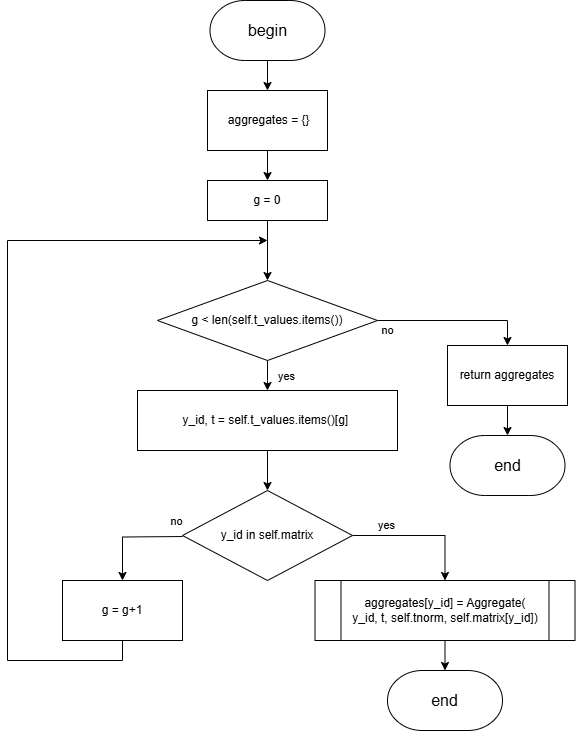

The diagram above was exported from draw.io. Its source (the exported page's mxGraphModel, read from the mxfile embedded in the PNG):
<mxGraphModel dx="2068" dy="1201" grid="1" gridSize="10" guides="1" tooltips="1" connect="1" arrows="1" fold="1" page="1" pageScale="1" pageWidth="827" pageHeight="1169" math="0" shadow="0">
  <root>
    <mxCell id="0" />
    <mxCell id="1" parent="0" />
    <mxCell id="fn6y77TG9WT0lmJWBz-H-1" style="edgeStyle=orthogonalEdgeStyle;rounded=0;orthogonalLoop=1;jettySize=auto;html=1;exitX=1;exitY=0.5;exitDx=0;exitDy=0;" parent="1" source="fn6y77TG9WT0lmJWBz-H-4" target="mQHpwXC2MJFAdaUqda5t-1" edge="1">
      <mxGeometry relative="1" as="geometry">
        <mxPoint x="572.5" y="590" as="targetPoint" />
      </mxGeometry>
    </mxCell>
    <mxCell id="fn6y77TG9WT0lmJWBz-H-2" value="yes" style="edgeLabel;html=1;align=center;verticalAlign=middle;resizable=0;points=[];" parent="fn6y77TG9WT0lmJWBz-H-1" connectable="0" vertex="1">
      <mxGeometry x="0.019" y="1" relative="1" as="geometry">
        <mxPoint x="-37" y="-10" as="offset" />
      </mxGeometry>
    </mxCell>
    <mxCell id="W2nY1-7p2pBsPDFF-UeM-5" value="no" style="edgeStyle=orthogonalEdgeStyle;rounded=0;orthogonalLoop=1;jettySize=auto;html=1;entryX=0.5;entryY=0;entryDx=0;entryDy=0;" parent="1" target="fn6y77TG9WT0lmJWBz-H-14" edge="1">
      <mxGeometry x="-0.8796" y="-15" relative="1" as="geometry">
        <mxPoint as="offset" />
        <mxPoint x="315.0539682539686" y="556.0285714285715" as="sourcePoint" />
        <mxPoint x="150" y="471" as="targetPoint" />
      </mxGeometry>
    </mxCell>
    <mxCell id="fn6y77TG9WT0lmJWBz-H-4" value="y_id in self.matrix" style="rhombus;whiteSpace=wrap;html=1;" parent="1" vertex="1">
      <mxGeometry x="315" y="510" width="170" height="90" as="geometry" />
    </mxCell>
    <mxCell id="fn6y77TG9WT0lmJWBz-H-6" value="no" style="edgeStyle=orthogonalEdgeStyle;rounded=0;orthogonalLoop=1;jettySize=auto;html=1;entryX=0.5;entryY=0;entryDx=0;entryDy=0;" parent="1" source="fn6y77TG9WT0lmJWBz-H-9" target="fn6y77TG9WT0lmJWBz-H-11" edge="1">
      <mxGeometry x="-0.871" y="-10" relative="1" as="geometry">
        <mxPoint as="offset" />
      </mxGeometry>
    </mxCell>
    <mxCell id="fn6y77TG9WT0lmJWBz-H-7" style="edgeStyle=orthogonalEdgeStyle;rounded=0;orthogonalLoop=1;jettySize=auto;html=1;" parent="1" source="fn6y77TG9WT0lmJWBz-H-9" edge="1">
      <mxGeometry relative="1" as="geometry">
        <mxPoint x="400" y="410" as="targetPoint" />
      </mxGeometry>
    </mxCell>
    <mxCell id="fn6y77TG9WT0lmJWBz-H-8" value="yes" style="edgeLabel;html=1;align=center;verticalAlign=middle;resizable=0;points=[];" parent="fn6y77TG9WT0lmJWBz-H-7" connectable="0" vertex="1">
      <mxGeometry x="-0.0444" y="2" relative="1" as="geometry">
        <mxPoint x="16" as="offset" />
      </mxGeometry>
    </mxCell>
    <mxCell id="fn6y77TG9WT0lmJWBz-H-9" value="g &amp;lt; len(self.t_values.items())" style="rhombus;whiteSpace=wrap;html=1;" parent="1" vertex="1">
      <mxGeometry x="290" y="300" width="220" height="80" as="geometry" />
    </mxCell>
    <mxCell id="7UxJ7mCMc4m3wrR0Gu3s-1" style="edgeStyle=orthogonalEdgeStyle;rounded=0;orthogonalLoop=1;jettySize=auto;html=1;" parent="1" source="fn6y77TG9WT0lmJWBz-H-11" target="fn6y77TG9WT0lmJWBz-H-16" edge="1">
      <mxGeometry relative="1" as="geometry" />
    </mxCell>
    <mxCell id="fn6y77TG9WT0lmJWBz-H-11" value="return aggregates" style="rounded=0;whiteSpace=wrap;html=1;" parent="1" vertex="1">
      <mxGeometry x="580" y="365" width="120" height="60" as="geometry" />
    </mxCell>
    <mxCell id="fn6y77TG9WT0lmJWBz-H-12" value="&lt;font style=&quot;font-size: 16px;&quot;&gt;begin&lt;/font&gt;" style="strokeWidth=1;html=1;shape=mxgraph.flowchart.terminator;whiteSpace=wrap;" parent="1" vertex="1">
      <mxGeometry x="342.5" y="20" width="115" height="60" as="geometry" />
    </mxCell>
    <mxCell id="fn6y77TG9WT0lmJWBz-H-13" value="" style="endArrow=classic;html=1;rounded=0;exitX=0.5;exitY=1;exitDx=0;exitDy=0;exitPerimeter=0;entryX=0.5;entryY=0;entryDx=0;entryDy=0;" parent="1" source="fn6y77TG9WT0lmJWBz-H-12" target="fn6y77TG9WT0lmJWBz-H-22" edge="1">
      <mxGeometry width="50" height="50" relative="1" as="geometry">
        <mxPoint x="620" y="160" as="sourcePoint" />
        <mxPoint x="400" y="120" as="targetPoint" />
      </mxGeometry>
    </mxCell>
    <mxCell id="z9Oji8lS1LGnqnirCdpD-4" style="edgeStyle=orthogonalEdgeStyle;rounded=0;orthogonalLoop=1;jettySize=auto;html=1;exitX=0.5;exitY=1;exitDx=0;exitDy=0;" parent="1" source="fn6y77TG9WT0lmJWBz-H-14" edge="1">
      <mxGeometry relative="1" as="geometry">
        <mxPoint x="400" y="260" as="targetPoint" />
        <Array as="points">
          <mxPoint x="255" y="680" />
          <mxPoint x="140" y="680" />
          <mxPoint x="140" y="260" />
        </Array>
      </mxGeometry>
    </mxCell>
    <mxCell id="fn6y77TG9WT0lmJWBz-H-14" value="g = g+1" style="rounded=0;whiteSpace=wrap;html=1;" parent="1" vertex="1">
      <mxGeometry x="195" y="600" width="120" height="60" as="geometry" />
    </mxCell>
    <mxCell id="fn6y77TG9WT0lmJWBz-H-16" value="&lt;font style=&quot;font-size: 16px;&quot;&gt;end&lt;/font&gt;" style="strokeWidth=1;html=1;shape=mxgraph.flowchart.terminator;whiteSpace=wrap;" parent="1" vertex="1">
      <mxGeometry x="582.5" y="455" width="115" height="60" as="geometry" />
    </mxCell>
    <mxCell id="fn6y77TG9WT0lmJWBz-H-17" style="edgeStyle=orthogonalEdgeStyle;rounded=0;orthogonalLoop=1;jettySize=auto;html=1;entryX=0.5;entryY=0;entryDx=0;entryDy=0;" parent="1" source="fn6y77TG9WT0lmJWBz-H-18" target="fn6y77TG9WT0lmJWBz-H-4" edge="1">
      <mxGeometry relative="1" as="geometry" />
    </mxCell>
    <mxCell id="fn6y77TG9WT0lmJWBz-H-18" value="y_id, t = self.t_values.items()[g]&amp;nbsp;" style="rounded=0;whiteSpace=wrap;html=1;" parent="1" vertex="1">
      <mxGeometry x="270" y="410" width="260" height="60" as="geometry" />
    </mxCell>
    <mxCell id="fn6y77TG9WT0lmJWBz-H-19" value="&lt;font style=&quot;font-size: 16px;&quot;&gt;end&lt;/font&gt;" style="strokeWidth=1;html=1;shape=mxgraph.flowchart.terminator;whiteSpace=wrap;" parent="1" vertex="1">
      <mxGeometry x="520" y="690" width="115" height="60" as="geometry" />
    </mxCell>
    <mxCell id="fn6y77TG9WT0lmJWBz-H-20" style="edgeStyle=orthogonalEdgeStyle;rounded=0;orthogonalLoop=1;jettySize=auto;html=1;entryX=0.5;entryY=0;entryDx=0;entryDy=0;entryPerimeter=0;" parent="1" target="fn6y77TG9WT0lmJWBz-H-19" edge="1">
      <mxGeometry relative="1" as="geometry">
        <mxPoint x="577.5" y="660" as="sourcePoint" />
      </mxGeometry>
    </mxCell>
    <mxCell id="z9Oji8lS1LGnqnirCdpD-2" style="edgeStyle=orthogonalEdgeStyle;rounded=0;orthogonalLoop=1;jettySize=auto;html=1;exitX=0.5;exitY=1;exitDx=0;exitDy=0;entryX=0.5;entryY=0;entryDx=0;entryDy=0;" parent="1" source="fn6y77TG9WT0lmJWBz-H-22" target="z9Oji8lS1LGnqnirCdpD-1" edge="1">
      <mxGeometry relative="1" as="geometry" />
    </mxCell>
    <mxCell id="fn6y77TG9WT0lmJWBz-H-22" value="&amp;nbsp;aggregates = {}" style="rounded=0;whiteSpace=wrap;html=1;" parent="1" vertex="1">
      <mxGeometry x="340" y="110" width="120" height="60" as="geometry" />
    </mxCell>
    <mxCell id="z9Oji8lS1LGnqnirCdpD-3" style="edgeStyle=orthogonalEdgeStyle;rounded=0;orthogonalLoop=1;jettySize=auto;html=1;exitX=0.5;exitY=1;exitDx=0;exitDy=0;" parent="1" source="z9Oji8lS1LGnqnirCdpD-1" target="fn6y77TG9WT0lmJWBz-H-9" edge="1">
      <mxGeometry relative="1" as="geometry" />
    </mxCell>
    <mxCell id="z9Oji8lS1LGnqnirCdpD-1" value="g = 0" style="rounded=0;whiteSpace=wrap;html=1;" parent="1" vertex="1">
      <mxGeometry x="340" y="200" width="120" height="40" as="geometry" />
    </mxCell>
    <mxCell id="mQHpwXC2MJFAdaUqda5t-1" value="&lt;div&gt;aggregates[y_id] = Aggregate(&lt;/div&gt;&lt;div&gt;y_id, t, self.tnorm, self.matrix[y_id]&lt;span style=&quot;background-color: transparent; color: light-dark(rgb(0, 0, 0), rgb(255, 255, 255));&quot;&gt;)&lt;/span&gt;&lt;/div&gt;" style="shape=process;whiteSpace=wrap;html=1;backgroundOutline=1;" parent="1" vertex="1">
      <mxGeometry x="447.5" y="600" width="260" height="60" as="geometry" />
    </mxCell>
  </root>
</mxGraphModel>